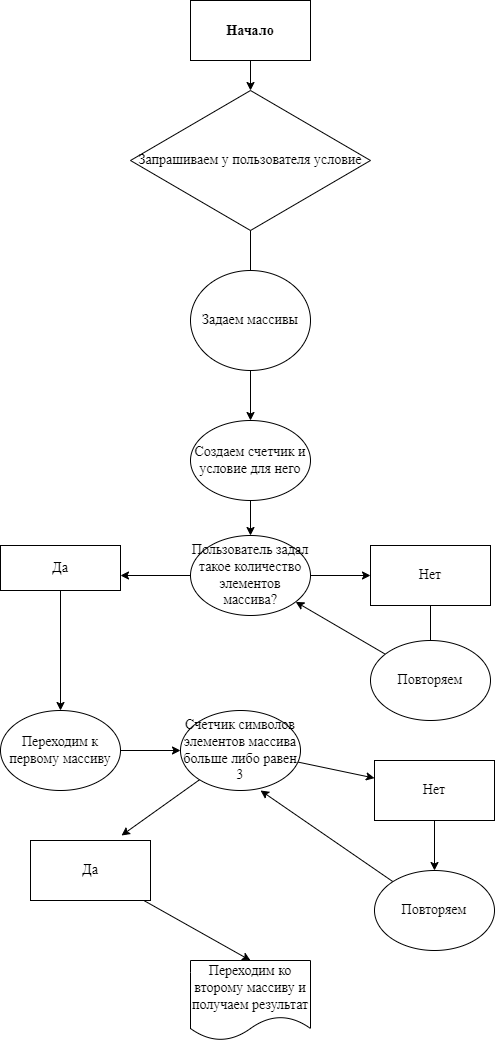

The diagram above was exported from draw.io. Its source (the exported page's mxGraphModel, read from the mxfile embedded in the PNG):
<mxGraphModel dx="1331" dy="390" grid="1" gridSize="10" guides="1" tooltips="1" connect="1" arrows="1" fold="1" page="1" pageScale="1" pageWidth="827" pageHeight="1169" math="0" shadow="0">
  <root>
    <mxCell id="0" />
    <mxCell id="1" parent="0" />
    <mxCell id="4" value="" style="edgeStyle=none;html=1;fontFamily=Times New Roman;" edge="1" parent="1" source="2" target="3">
      <mxGeometry relative="1" as="geometry" />
    </mxCell>
    <mxCell id="2" value="&lt;h3&gt;&lt;font face=&quot;Times New Roman&quot;&gt;Начало&lt;/font&gt;&lt;/h3&gt;" style="rounded=0;whiteSpace=wrap;html=1;align=center;" vertex="1" parent="1">
      <mxGeometry x="170" y="10" width="120" height="60" as="geometry" />
    </mxCell>
    <mxCell id="7" style="edgeStyle=none;html=1;fontFamily=Times New Roman;startArrow=none;" edge="1" parent="1" source="9">
      <mxGeometry relative="1" as="geometry">
        <mxPoint x="230" y="320" as="targetPoint" />
      </mxGeometry>
    </mxCell>
    <mxCell id="3" value="&lt;font face=&quot;Times New Roman&quot; style=&quot;font-size: 14px;&quot;&gt;Запрашиваем у пользователя условие&lt;/font&gt;" style="rhombus;whiteSpace=wrap;html=1;rounded=0;" vertex="1" parent="1">
      <mxGeometry x="110" y="100" width="240" height="140" as="geometry" />
    </mxCell>
    <mxCell id="10" style="edgeStyle=none;html=1;fontFamily=Times New Roman;fontSize=14;" edge="1" parent="1" source="9" target="11">
      <mxGeometry relative="1" as="geometry">
        <mxPoint x="230" y="500" as="targetPoint" />
      </mxGeometry>
    </mxCell>
    <mxCell id="20" style="edgeStyle=none;html=1;entryX=0.5;entryY=0;entryDx=0;entryDy=0;fontFamily=Times New Roman;fontSize=14;" edge="1" parent="1" source="11" target="17">
      <mxGeometry relative="1" as="geometry" />
    </mxCell>
    <mxCell id="11" value="Создаем счетчик и условие для него" style="ellipse;whiteSpace=wrap;html=1;fontFamily=Times New Roman;fontSize=14;" vertex="1" parent="1">
      <mxGeometry x="170" y="430" width="120" height="80" as="geometry" />
    </mxCell>
    <mxCell id="12" value="" style="edgeStyle=none;html=1;fontFamily=Times New Roman;endArrow=none;" edge="1" parent="1" source="3" target="9">
      <mxGeometry relative="1" as="geometry">
        <mxPoint x="230" y="320" as="targetPoint" />
        <mxPoint x="230" y="240" as="sourcePoint" />
      </mxGeometry>
    </mxCell>
    <mxCell id="9" value="&lt;font style=&quot;font-size: 14px;&quot;&gt;Задаем массивы&lt;br&gt;&lt;/font&gt;" style="ellipse;whiteSpace=wrap;html=1;fontFamily=Times New Roman;" vertex="1" parent="1">
      <mxGeometry x="170" y="280" width="120" height="100" as="geometry" />
    </mxCell>
    <mxCell id="22" style="edgeStyle=none;html=1;fontFamily=Times New Roman;fontSize=14;" edge="1" parent="1" source="17">
      <mxGeometry relative="1" as="geometry">
        <mxPoint x="100" y="585" as="targetPoint" />
      </mxGeometry>
    </mxCell>
    <mxCell id="27" style="edgeStyle=none;html=1;fontFamily=Times New Roman;fontSize=14;" edge="1" parent="1" source="17" target="28">
      <mxGeometry relative="1" as="geometry">
        <mxPoint x="410" y="585" as="targetPoint" />
      </mxGeometry>
    </mxCell>
    <mxCell id="17" value="Пользователь задал такое количество элементов массива?" style="ellipse;whiteSpace=wrap;html=1;fontFamily=Times New Roman;fontSize=14;" vertex="1" parent="1">
      <mxGeometry x="170" y="545" width="120" height="80" as="geometry" />
    </mxCell>
    <mxCell id="26" style="edgeStyle=none;html=1;fontFamily=Times New Roman;fontSize=14;" edge="1" parent="1" source="25">
      <mxGeometry relative="1" as="geometry">
        <mxPoint x="40" y="720" as="targetPoint" />
      </mxGeometry>
    </mxCell>
    <mxCell id="25" value="Да" style="rounded=0;whiteSpace=wrap;html=1;fontFamily=Times New Roman;fontSize=14;" vertex="1" parent="1">
      <mxGeometry x="-20" y="555" width="120" height="45" as="geometry" />
    </mxCell>
    <mxCell id="29" style="edgeStyle=none;html=1;fontFamily=Times New Roman;fontSize=14;movable=1;resizable=1;rotatable=1;deletable=1;editable=1;connectable=1;" edge="1" parent="1" source="28" target="30">
      <mxGeometry relative="1" as="geometry">
        <mxPoint x="410" y="690" as="targetPoint" />
        <Array as="points">
          <mxPoint x="410" y="690" />
        </Array>
      </mxGeometry>
    </mxCell>
    <mxCell id="28" value="Нет" style="rounded=0;whiteSpace=wrap;html=1;fontFamily=Times New Roman;fontSize=14;" vertex="1" parent="1">
      <mxGeometry x="350" y="555" width="120" height="60" as="geometry" />
    </mxCell>
    <mxCell id="32" style="edgeStyle=none;html=1;fontFamily=Times New Roman;fontSize=14;" edge="1" parent="1" source="30" target="17">
      <mxGeometry relative="1" as="geometry" />
    </mxCell>
    <mxCell id="30" value="Повторяем" style="ellipse;whiteSpace=wrap;html=1;fontFamily=Times New Roman;fontSize=14;" vertex="1" parent="1">
      <mxGeometry x="350" y="650" width="120" height="80" as="geometry" />
    </mxCell>
    <mxCell id="34" style="edgeStyle=none;html=1;fontFamily=Times New Roman;fontSize=14;" edge="1" parent="1" source="33" target="35">
      <mxGeometry relative="1" as="geometry">
        <mxPoint x="220" y="760" as="targetPoint" />
      </mxGeometry>
    </mxCell>
    <mxCell id="33" value="Переходим к первому массиву" style="ellipse;whiteSpace=wrap;html=1;fontFamily=Times New Roman;fontSize=14;" vertex="1" parent="1">
      <mxGeometry x="-20" y="720" width="120" height="80" as="geometry" />
    </mxCell>
    <mxCell id="36" style="edgeStyle=none;html=1;fontFamily=Times New Roman;fontSize=14;" edge="1" parent="1" source="35" target="37">
      <mxGeometry relative="1" as="geometry">
        <mxPoint x="380" y="810" as="targetPoint" />
      </mxGeometry>
    </mxCell>
    <mxCell id="41" style="edgeStyle=none;html=1;fontFamily=Times New Roman;fontSize=14;" edge="1" parent="1" source="35">
      <mxGeometry relative="1" as="geometry">
        <mxPoint x="101" y="845" as="targetPoint" />
      </mxGeometry>
    </mxCell>
    <mxCell id="35" value="Счетчик символов элементов массива больше либо равен 3" style="ellipse;whiteSpace=wrap;html=1;fontFamily=Times New Roman;fontSize=14;" vertex="1" parent="1">
      <mxGeometry x="160" y="720" width="120" height="80" as="geometry" />
    </mxCell>
    <mxCell id="39" style="edgeStyle=none;html=1;entryX=0.5;entryY=0;entryDx=0;entryDy=0;fontFamily=Times New Roman;fontSize=14;" edge="1" parent="1" source="37" target="38">
      <mxGeometry relative="1" as="geometry" />
    </mxCell>
    <mxCell id="37" value="Нет" style="rounded=0;whiteSpace=wrap;html=1;fontFamily=Times New Roman;fontSize=14;" vertex="1" parent="1">
      <mxGeometry x="354" y="770" width="120" height="60" as="geometry" />
    </mxCell>
    <mxCell id="40" style="edgeStyle=none;html=1;entryX=0.667;entryY=1;entryDx=0;entryDy=0;entryPerimeter=0;fontFamily=Times New Roman;fontSize=14;" edge="1" parent="1" source="38" target="35">
      <mxGeometry relative="1" as="geometry" />
    </mxCell>
    <mxCell id="38" value="Повторяем" style="ellipse;whiteSpace=wrap;html=1;fontFamily=Times New Roman;fontSize=14;" vertex="1" parent="1">
      <mxGeometry x="354" y="880" width="120" height="80" as="geometry" />
    </mxCell>
    <mxCell id="44" style="edgeStyle=none;html=1;fontFamily=Times New Roman;fontSize=14;entryX=0.5;entryY=0;entryDx=0;entryDy=0;" edge="1" parent="1" source="43" target="46">
      <mxGeometry relative="1" as="geometry">
        <mxPoint x="179.63963236021755" y="960.4023970641597" as="targetPoint" />
      </mxGeometry>
    </mxCell>
    <mxCell id="43" value="Да" style="rounded=0;whiteSpace=wrap;html=1;fontFamily=Times New Roman;fontSize=14;" vertex="1" parent="1">
      <mxGeometry x="10" y="850" width="120" height="60" as="geometry" />
    </mxCell>
    <mxCell id="46" value="Переходим ко второму массиву и получаем результат" style="shape=document;whiteSpace=wrap;html=1;boundedLbl=1;fontFamily=Times New Roman;fontSize=14;" vertex="1" parent="1">
      <mxGeometry x="170" y="970" width="120" height="80" as="geometry" />
    </mxCell>
  </root>
</mxGraphModel>